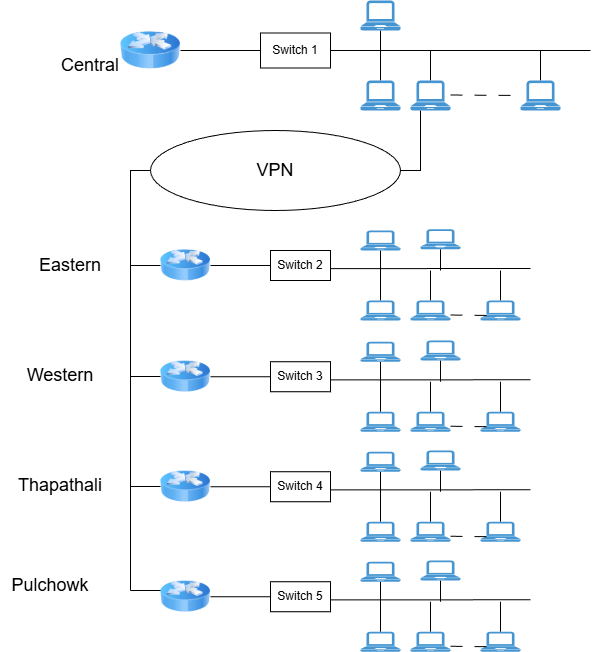

The diagram above was exported from draw.io. Its source (the exported page's mxGraphModel, read from the mxfile embedded in the PNG):
<mxGraphModel dx="1226" dy="678" grid="1" gridSize="10" guides="1" tooltips="1" connect="1" arrows="1" fold="1" page="1" pageScale="1" pageWidth="850" pageHeight="1100" math="0" shadow="0">
  <root>
    <mxCell id="0" />
    <mxCell id="1" parent="0" />
    <mxCell id="2" edge="1" parent="1" source="3" style="edgeStyle=orthogonalEdgeStyle;rounded=0;orthogonalLoop=1;jettySize=auto;html=1;endArrow=none;endFill=0;" target="5">
      <mxGeometry relative="1" as="geometry">
        <mxPoint x="300" y="175" as="targetPoint" />
      </mxGeometry>
    </mxCell>
    <mxCell id="3" parent="1" style="image;html=1;image=img/lib/clip_art/networking/Router_Icon_128x128.png" value="" vertex="1">
      <mxGeometry height="40" width="60" x="190" y="160" as="geometry" />
    </mxCell>
    <mxCell id="4" edge="1" parent="1" source="5" style="edgeStyle=orthogonalEdgeStyle;rounded=0;orthogonalLoop=1;jettySize=auto;html=1;endArrow=none;endFill=0;">
      <mxGeometry relative="1" as="geometry">
        <mxPoint x="660" y="180" as="targetPoint" />
      </mxGeometry>
    </mxCell>
    <mxCell id="5" parent="1" style="rounded=0;whiteSpace=wrap;html=1;" value="Switch 1" vertex="1">
      <mxGeometry height="35" width="70" x="330" y="162.5" as="geometry" />
    </mxCell>
    <mxCell id="6" edge="1" parent="1" source="7" style="edgeStyle=orthogonalEdgeStyle;rounded=0;orthogonalLoop=1;jettySize=auto;html=1;endArrow=none;endFill=0;" value="">
      <mxGeometry relative="1" as="geometry">
        <mxPoint x="450" y="180" as="targetPoint" />
      </mxGeometry>
    </mxCell>
    <mxCell id="7" parent="1" style="pointerEvents=1;shadow=0;dashed=0;html=1;strokeColor=none;fillColor=#4495D1;labelPosition=center;verticalLabelPosition=bottom;verticalAlign=top;align=center;outlineConnect=0;shape=mxgraph.veeam.laptop;" value="" vertex="1">
      <mxGeometry height="30" width="40" x="430" y="130" as="geometry" />
    </mxCell>
    <mxCell id="8" edge="1" parent="1" source="9" style="edgeStyle=orthogonalEdgeStyle;rounded=0;orthogonalLoop=1;jettySize=auto;html=1;endArrow=none;endFill=0;" value="">
      <mxGeometry relative="1" as="geometry">
        <mxPoint x="450" y="180" as="targetPoint" />
      </mxGeometry>
    </mxCell>
    <mxCell id="9" parent="1" style="pointerEvents=1;shadow=0;dashed=0;html=1;strokeColor=none;fillColor=#4495D1;labelPosition=center;verticalLabelPosition=bottom;verticalAlign=top;align=center;outlineConnect=0;shape=mxgraph.veeam.laptop;" value="" vertex="1">
      <mxGeometry height="30" width="40" x="430" y="210" as="geometry" />
    </mxCell>
    <mxCell id="10" edge="1" parent="1" source="12" style="edgeStyle=orthogonalEdgeStyle;rounded=0;orthogonalLoop=1;jettySize=auto;html=1;endArrow=none;endFill=0;" value="">
      <mxGeometry relative="1" as="geometry">
        <mxPoint x="500" y="180" as="targetPoint" />
      </mxGeometry>
    </mxCell>
    <mxCell id="11" edge="1" parent="1" source="12" style="edgeStyle=orthogonalEdgeStyle;rounded=0;orthogonalLoop=1;jettySize=auto;html=1;entryX=1;entryY=0.5;entryDx=0;entryDy=0;endArrow=none;endFill=0;" target="76" value="">
      <mxGeometry relative="1" as="geometry">
        <Array as="points">
          <mxPoint x="490" y="300" />
        </Array>
      </mxGeometry>
    </mxCell>
    <mxCell id="12" parent="1" style="pointerEvents=1;shadow=0;dashed=0;html=1;strokeColor=none;fillColor=#4495D1;labelPosition=center;verticalLabelPosition=bottom;verticalAlign=top;align=center;outlineConnect=0;shape=mxgraph.veeam.laptop;" value="" vertex="1">
      <mxGeometry height="30" width="40" x="480" y="210" as="geometry" />
    </mxCell>
    <mxCell id="13" edge="1" parent="1" source="14" style="edgeStyle=orthogonalEdgeStyle;rounded=0;orthogonalLoop=1;jettySize=auto;html=1;endArrow=none;endFill=0;">
      <mxGeometry relative="1" as="geometry">
        <mxPoint x="610" y="180" as="targetPoint" />
      </mxGeometry>
    </mxCell>
    <mxCell id="14" parent="1" style="pointerEvents=1;shadow=0;dashed=0;html=1;strokeColor=none;fillColor=#4495D1;labelPosition=center;verticalLabelPosition=bottom;verticalAlign=top;align=center;outlineConnect=0;shape=mxgraph.veeam.laptop;" value="" vertex="1">
      <mxGeometry height="30" width="40" x="590" y="210" as="geometry" />
    </mxCell>
    <mxCell id="15" edge="1" parent="1" style="endArrow=none;dashed=1;html=1;rounded=0;dashPattern=12 12;" value="">
      <mxGeometry height="50" relative="1" width="50" as="geometry">
        <mxPoint x="520" y="224.5" as="sourcePoint" />
        <mxPoint x="590" y="225" as="targetPoint" />
      </mxGeometry>
    </mxCell>
    <mxCell id="16" edge="1" parent="1" source="17" style="edgeStyle=orthogonalEdgeStyle;rounded=0;orthogonalLoop=1;jettySize=auto;html=1;endArrow=none;endFill=0;" target="19">
      <mxGeometry relative="1" as="geometry">
        <mxPoint x="300" y="395" as="targetPoint" />
      </mxGeometry>
    </mxCell>
    <mxCell id="17" parent="1" style="image;html=1;image=img/lib/clip_art/networking/Router_Icon_128x128.png" value="" vertex="1">
      <mxGeometry height="40" width="50" x="230" y="375" as="geometry" />
    </mxCell>
    <mxCell id="18" edge="1" parent="1" style="edgeStyle=orthogonalEdgeStyle;rounded=0;orthogonalLoop=1;jettySize=auto;html=1;endArrow=none;endFill=0;">
      <mxGeometry relative="1" as="geometry">
        <Array as="points">
          <mxPoint x="600" y="398" />
        </Array>
        <mxPoint x="400" y="398.1214285714285" as="sourcePoint" />
        <mxPoint x="600" y="398" as="targetPoint" />
      </mxGeometry>
    </mxCell>
    <mxCell id="19" parent="1" style="rounded=0;whiteSpace=wrap;html=1;" value="Switch 2" vertex="1">
      <mxGeometry height="30" width="60" x="340" y="380" as="geometry" />
    </mxCell>
    <mxCell id="20" edge="1" parent="1" style="edgeStyle=orthogonalEdgeStyle;rounded=0;orthogonalLoop=1;jettySize=auto;html=1;endArrow=none;endFill=0;" value="">
      <mxGeometry relative="1" as="geometry">
        <mxPoint x="449.9473684210527" y="380" as="sourcePoint" />
        <mxPoint x="450" y="400" as="targetPoint" />
      </mxGeometry>
    </mxCell>
    <mxCell id="21" edge="1" parent="1" style="edgeStyle=orthogonalEdgeStyle;rounded=0;orthogonalLoop=1;jettySize=auto;html=1;endArrow=none;endFill=0;" value="">
      <mxGeometry relative="1" as="geometry">
        <mxPoint x="449.9473684210527" y="430" as="sourcePoint" />
        <mxPoint x="450" y="400" as="targetPoint" />
      </mxGeometry>
    </mxCell>
    <mxCell id="22" edge="1" parent="1" style="edgeStyle=orthogonalEdgeStyle;rounded=0;orthogonalLoop=1;jettySize=auto;html=1;endArrow=none;endFill=0;" value="">
      <mxGeometry relative="1" as="geometry">
        <mxPoint x="499.9473684210527" y="430" as="sourcePoint" />
        <mxPoint x="500" y="400" as="targetPoint" />
      </mxGeometry>
    </mxCell>
    <mxCell id="23" edge="1" parent="1" source="24" style="edgeStyle=orthogonalEdgeStyle;rounded=0;orthogonalLoop=1;jettySize=auto;html=1;endArrow=none;endFill=0;">
      <mxGeometry relative="1" as="geometry">
        <mxPoint x="570" y="400" as="targetPoint" />
      </mxGeometry>
    </mxCell>
    <mxCell id="24" parent="1" style="pointerEvents=1;shadow=0;dashed=0;html=1;strokeColor=none;fillColor=#4495D1;labelPosition=center;verticalLabelPosition=bottom;verticalAlign=top;align=center;outlineConnect=0;shape=mxgraph.veeam.laptop;" value="" vertex="1">
      <mxGeometry height="20" width="40" x="550" y="430" as="geometry" />
    </mxCell>
    <mxCell id="25" edge="1" parent="1" style="endArrow=none;dashed=1;html=1;rounded=0;dashPattern=12 12;" value="">
      <mxGeometry height="50" relative="1" width="50" as="geometry">
        <mxPoint x="520" y="444.5" as="sourcePoint" />
        <mxPoint x="560" y="445" as="targetPoint" />
      </mxGeometry>
    </mxCell>
    <mxCell id="26" parent="1" style="pointerEvents=1;shadow=0;dashed=0;html=1;strokeColor=none;fillColor=#4495D1;labelPosition=center;verticalLabelPosition=bottom;verticalAlign=top;align=center;outlineConnect=0;shape=mxgraph.veeam.laptop;" value="" vertex="1">
      <mxGeometry height="20" width="40" x="480" y="430" as="geometry" />
    </mxCell>
    <mxCell id="27" parent="1" style="pointerEvents=1;shadow=0;dashed=0;html=1;strokeColor=none;fillColor=#4495D1;labelPosition=center;verticalLabelPosition=bottom;verticalAlign=top;align=center;outlineConnect=0;shape=mxgraph.veeam.laptop;" value="" vertex="1">
      <mxGeometry height="20" width="40" x="430" y="430" as="geometry" />
    </mxCell>
    <mxCell id="28" parent="1" style="pointerEvents=1;shadow=0;dashed=0;html=1;strokeColor=none;fillColor=#4495D1;labelPosition=center;verticalLabelPosition=bottom;verticalAlign=top;align=center;outlineConnect=0;shape=mxgraph.veeam.laptop;" value="" vertex="1">
      <mxGeometry height="20" width="40" x="430" y="360" as="geometry" />
    </mxCell>
    <mxCell id="29" edge="1" parent="1" source="30" style="edgeStyle=orthogonalEdgeStyle;rounded=0;orthogonalLoop=1;jettySize=auto;html=1;endArrow=none;endFill=0;" value="">
      <mxGeometry relative="1" as="geometry">
        <mxPoint x="510" y="400" as="targetPoint" />
      </mxGeometry>
    </mxCell>
    <mxCell id="30" parent="1" style="pointerEvents=1;shadow=0;dashed=0;html=1;strokeColor=none;fillColor=#4495D1;labelPosition=center;verticalLabelPosition=bottom;verticalAlign=top;align=center;outlineConnect=0;shape=mxgraph.veeam.laptop;" value="" vertex="1">
      <mxGeometry height="20" width="40" x="490" y="358.75" as="geometry" />
    </mxCell>
    <mxCell id="31" edge="1" parent="1" source="32" style="edgeStyle=orthogonalEdgeStyle;rounded=0;orthogonalLoop=1;jettySize=auto;html=1;endArrow=none;endFill=0;" target="34">
      <mxGeometry relative="1" as="geometry">
        <mxPoint x="300" y="506.25" as="targetPoint" />
      </mxGeometry>
    </mxCell>
    <mxCell id="32" parent="1" style="image;html=1;image=img/lib/clip_art/networking/Router_Icon_128x128.png" value="" vertex="1">
      <mxGeometry height="40" width="50" x="230" y="486.25" as="geometry" />
    </mxCell>
    <mxCell id="33" edge="1" parent="1" style="edgeStyle=orthogonalEdgeStyle;rounded=0;orthogonalLoop=1;jettySize=auto;html=1;endArrow=none;endFill=0;">
      <mxGeometry relative="1" as="geometry">
        <Array as="points">
          <mxPoint x="600" y="509.25" />
        </Array>
        <mxPoint x="400" y="509.3714285714285" as="sourcePoint" />
        <mxPoint x="600" y="509.25" as="targetPoint" />
      </mxGeometry>
    </mxCell>
    <mxCell id="34" parent="1" style="rounded=0;whiteSpace=wrap;html=1;" value="Switch 3" vertex="1">
      <mxGeometry height="30" width="60" x="340" y="491.25" as="geometry" />
    </mxCell>
    <mxCell id="35" edge="1" parent="1" style="edgeStyle=orthogonalEdgeStyle;rounded=0;orthogonalLoop=1;jettySize=auto;html=1;endArrow=none;endFill=0;" value="">
      <mxGeometry relative="1" as="geometry">
        <mxPoint x="449.9473684210527" y="491.25" as="sourcePoint" />
        <mxPoint x="450" y="511.25" as="targetPoint" />
      </mxGeometry>
    </mxCell>
    <mxCell id="36" edge="1" parent="1" style="edgeStyle=orthogonalEdgeStyle;rounded=0;orthogonalLoop=1;jettySize=auto;html=1;endArrow=none;endFill=0;" value="">
      <mxGeometry relative="1" as="geometry">
        <mxPoint x="449.9473684210527" y="541.25" as="sourcePoint" />
        <mxPoint x="450" y="511.25" as="targetPoint" />
      </mxGeometry>
    </mxCell>
    <mxCell id="37" edge="1" parent="1" style="edgeStyle=orthogonalEdgeStyle;rounded=0;orthogonalLoop=1;jettySize=auto;html=1;endArrow=none;endFill=0;" value="">
      <mxGeometry relative="1" as="geometry">
        <mxPoint x="499.9473684210527" y="541.25" as="sourcePoint" />
        <mxPoint x="500" y="511.25" as="targetPoint" />
      </mxGeometry>
    </mxCell>
    <mxCell id="38" edge="1" parent="1" source="39" style="edgeStyle=orthogonalEdgeStyle;rounded=0;orthogonalLoop=1;jettySize=auto;html=1;endArrow=none;endFill=0;">
      <mxGeometry relative="1" as="geometry">
        <mxPoint x="570" y="511.25" as="targetPoint" />
      </mxGeometry>
    </mxCell>
    <mxCell id="39" parent="1" style="pointerEvents=1;shadow=0;dashed=0;html=1;strokeColor=none;fillColor=#4495D1;labelPosition=center;verticalLabelPosition=bottom;verticalAlign=top;align=center;outlineConnect=0;shape=mxgraph.veeam.laptop;" value="" vertex="1">
      <mxGeometry height="20" width="40" x="550" y="541.25" as="geometry" />
    </mxCell>
    <mxCell id="40" edge="1" parent="1" style="endArrow=none;dashed=1;html=1;rounded=0;dashPattern=12 12;" value="">
      <mxGeometry height="50" relative="1" width="50" as="geometry">
        <mxPoint x="520" y="555.75" as="sourcePoint" />
        <mxPoint x="560" y="556.25" as="targetPoint" />
      </mxGeometry>
    </mxCell>
    <mxCell id="41" parent="1" style="pointerEvents=1;shadow=0;dashed=0;html=1;strokeColor=none;fillColor=#4495D1;labelPosition=center;verticalLabelPosition=bottom;verticalAlign=top;align=center;outlineConnect=0;shape=mxgraph.veeam.laptop;" value="" vertex="1">
      <mxGeometry height="20" width="40" x="480" y="541.25" as="geometry" />
    </mxCell>
    <mxCell id="42" parent="1" style="pointerEvents=1;shadow=0;dashed=0;html=1;strokeColor=none;fillColor=#4495D1;labelPosition=center;verticalLabelPosition=bottom;verticalAlign=top;align=center;outlineConnect=0;shape=mxgraph.veeam.laptop;" value="" vertex="1">
      <mxGeometry height="20" width="40" x="430" y="541.25" as="geometry" />
    </mxCell>
    <mxCell id="43" parent="1" style="pointerEvents=1;shadow=0;dashed=0;html=1;strokeColor=none;fillColor=#4495D1;labelPosition=center;verticalLabelPosition=bottom;verticalAlign=top;align=center;outlineConnect=0;shape=mxgraph.veeam.laptop;" value="" vertex="1">
      <mxGeometry height="20" width="40" x="430" y="471.25" as="geometry" />
    </mxCell>
    <mxCell id="44" edge="1" parent="1" source="45" style="edgeStyle=orthogonalEdgeStyle;rounded=0;orthogonalLoop=1;jettySize=auto;html=1;endArrow=none;endFill=0;" value="">
      <mxGeometry relative="1" as="geometry">
        <mxPoint x="510" y="511.25" as="targetPoint" />
      </mxGeometry>
    </mxCell>
    <mxCell id="45" parent="1" style="pointerEvents=1;shadow=0;dashed=0;html=1;strokeColor=none;fillColor=#4495D1;labelPosition=center;verticalLabelPosition=bottom;verticalAlign=top;align=center;outlineConnect=0;shape=mxgraph.veeam.laptop;" value="" vertex="1">
      <mxGeometry height="20" width="40" x="490" y="470" as="geometry" />
    </mxCell>
    <mxCell id="46" edge="1" parent="1" source="47" style="edgeStyle=orthogonalEdgeStyle;rounded=0;orthogonalLoop=1;jettySize=auto;html=1;endArrow=none;endFill=0;" target="49">
      <mxGeometry relative="1" as="geometry">
        <mxPoint x="300" y="616.25" as="targetPoint" />
      </mxGeometry>
    </mxCell>
    <mxCell id="47" parent="1" style="image;html=1;image=img/lib/clip_art/networking/Router_Icon_128x128.png" value="" vertex="1">
      <mxGeometry height="40" width="50" x="230" y="596.25" as="geometry" />
    </mxCell>
    <mxCell id="48" edge="1" parent="1" style="edgeStyle=orthogonalEdgeStyle;rounded=0;orthogonalLoop=1;jettySize=auto;html=1;endArrow=none;endFill=0;">
      <mxGeometry relative="1" as="geometry">
        <Array as="points">
          <mxPoint x="600" y="619.25" />
        </Array>
        <mxPoint x="400" y="619.3714285714285" as="sourcePoint" />
        <mxPoint x="600" y="619.25" as="targetPoint" />
      </mxGeometry>
    </mxCell>
    <mxCell id="49" parent="1" style="rounded=0;whiteSpace=wrap;html=1;" value="Switch 4" vertex="1">
      <mxGeometry height="30" width="60" x="340" y="601.25" as="geometry" />
    </mxCell>
    <mxCell id="50" edge="1" parent="1" style="edgeStyle=orthogonalEdgeStyle;rounded=0;orthogonalLoop=1;jettySize=auto;html=1;endArrow=none;endFill=0;" value="">
      <mxGeometry relative="1" as="geometry">
        <mxPoint x="449.9473684210527" y="601.25" as="sourcePoint" />
        <mxPoint x="450" y="621.25" as="targetPoint" />
      </mxGeometry>
    </mxCell>
    <mxCell id="51" edge="1" parent="1" style="edgeStyle=orthogonalEdgeStyle;rounded=0;orthogonalLoop=1;jettySize=auto;html=1;endArrow=none;endFill=0;" value="">
      <mxGeometry relative="1" as="geometry">
        <mxPoint x="449.9473684210527" y="651.25" as="sourcePoint" />
        <mxPoint x="450" y="621.25" as="targetPoint" />
      </mxGeometry>
    </mxCell>
    <mxCell id="52" edge="1" parent="1" style="edgeStyle=orthogonalEdgeStyle;rounded=0;orthogonalLoop=1;jettySize=auto;html=1;endArrow=none;endFill=0;" value="">
      <mxGeometry relative="1" as="geometry">
        <mxPoint x="499.9473684210527" y="651.25" as="sourcePoint" />
        <mxPoint x="500" y="621.25" as="targetPoint" />
      </mxGeometry>
    </mxCell>
    <mxCell id="53" edge="1" parent="1" source="54" style="edgeStyle=orthogonalEdgeStyle;rounded=0;orthogonalLoop=1;jettySize=auto;html=1;endArrow=none;endFill=0;">
      <mxGeometry relative="1" as="geometry">
        <mxPoint x="570" y="621.25" as="targetPoint" />
      </mxGeometry>
    </mxCell>
    <mxCell id="54" parent="1" style="pointerEvents=1;shadow=0;dashed=0;html=1;strokeColor=none;fillColor=#4495D1;labelPosition=center;verticalLabelPosition=bottom;verticalAlign=top;align=center;outlineConnect=0;shape=mxgraph.veeam.laptop;" value="" vertex="1">
      <mxGeometry height="20" width="40" x="550" y="651.25" as="geometry" />
    </mxCell>
    <mxCell id="55" edge="1" parent="1" style="endArrow=none;dashed=1;html=1;rounded=0;dashPattern=12 12;" value="">
      <mxGeometry height="50" relative="1" width="50" as="geometry">
        <mxPoint x="520" y="665.75" as="sourcePoint" />
        <mxPoint x="560" y="666.25" as="targetPoint" />
      </mxGeometry>
    </mxCell>
    <mxCell id="56" parent="1" style="pointerEvents=1;shadow=0;dashed=0;html=1;strokeColor=none;fillColor=#4495D1;labelPosition=center;verticalLabelPosition=bottom;verticalAlign=top;align=center;outlineConnect=0;shape=mxgraph.veeam.laptop;" value="" vertex="1">
      <mxGeometry height="20" width="40" x="480" y="651.25" as="geometry" />
    </mxCell>
    <mxCell id="57" parent="1" style="pointerEvents=1;shadow=0;dashed=0;html=1;strokeColor=none;fillColor=#4495D1;labelPosition=center;verticalLabelPosition=bottom;verticalAlign=top;align=center;outlineConnect=0;shape=mxgraph.veeam.laptop;" value="" vertex="1">
      <mxGeometry height="20" width="40" x="430" y="651.25" as="geometry" />
    </mxCell>
    <mxCell id="58" parent="1" style="pointerEvents=1;shadow=0;dashed=0;html=1;strokeColor=none;fillColor=#4495D1;labelPosition=center;verticalLabelPosition=bottom;verticalAlign=top;align=center;outlineConnect=0;shape=mxgraph.veeam.laptop;" value="" vertex="1">
      <mxGeometry height="20" width="40" x="430" y="581.25" as="geometry" />
    </mxCell>
    <mxCell id="59" edge="1" parent="1" source="60" style="edgeStyle=orthogonalEdgeStyle;rounded=0;orthogonalLoop=1;jettySize=auto;html=1;endArrow=none;endFill=0;" value="">
      <mxGeometry relative="1" as="geometry">
        <mxPoint x="510" y="621.25" as="targetPoint" />
      </mxGeometry>
    </mxCell>
    <mxCell id="60" parent="1" style="pointerEvents=1;shadow=0;dashed=0;html=1;strokeColor=none;fillColor=#4495D1;labelPosition=center;verticalLabelPosition=bottom;verticalAlign=top;align=center;outlineConnect=0;shape=mxgraph.veeam.laptop;" value="" vertex="1">
      <mxGeometry height="20" width="40" x="490" y="580" as="geometry" />
    </mxCell>
    <mxCell id="61" edge="1" parent="1" source="62" style="edgeStyle=orthogonalEdgeStyle;rounded=0;orthogonalLoop=1;jettySize=auto;html=1;endArrow=none;endFill=0;" target="64">
      <mxGeometry relative="1" as="geometry">
        <mxPoint x="300" y="726.25" as="targetPoint" />
      </mxGeometry>
    </mxCell>
    <mxCell id="62" parent="1" style="image;html=1;image=img/lib/clip_art/networking/Router_Icon_128x128.png" value="" vertex="1">
      <mxGeometry height="40" width="50" x="230" y="706.25" as="geometry" />
    </mxCell>
    <mxCell id="63" edge="1" parent="1" style="edgeStyle=orthogonalEdgeStyle;rounded=0;orthogonalLoop=1;jettySize=auto;html=1;endArrow=none;endFill=0;">
      <mxGeometry relative="1" as="geometry">
        <Array as="points">
          <mxPoint x="600" y="729.25" />
        </Array>
        <mxPoint x="400" y="729.3714285714285" as="sourcePoint" />
        <mxPoint x="600" y="729.25" as="targetPoint" />
      </mxGeometry>
    </mxCell>
    <mxCell id="64" parent="1" style="rounded=0;whiteSpace=wrap;html=1;" value="Switch 5" vertex="1">
      <mxGeometry height="30" width="60" x="340" y="711.25" as="geometry" />
    </mxCell>
    <mxCell id="65" edge="1" parent="1" style="edgeStyle=orthogonalEdgeStyle;rounded=0;orthogonalLoop=1;jettySize=auto;html=1;endArrow=none;endFill=0;" value="">
      <mxGeometry relative="1" as="geometry">
        <mxPoint x="449.9473684210527" y="711.25" as="sourcePoint" />
        <mxPoint x="450" y="731.25" as="targetPoint" />
      </mxGeometry>
    </mxCell>
    <mxCell id="66" edge="1" parent="1" style="edgeStyle=orthogonalEdgeStyle;rounded=0;orthogonalLoop=1;jettySize=auto;html=1;endArrow=none;endFill=0;" value="">
      <mxGeometry relative="1" as="geometry">
        <mxPoint x="449.9473684210527" y="761.25" as="sourcePoint" />
        <mxPoint x="450" y="731.25" as="targetPoint" />
      </mxGeometry>
    </mxCell>
    <mxCell id="67" edge="1" parent="1" style="edgeStyle=orthogonalEdgeStyle;rounded=0;orthogonalLoop=1;jettySize=auto;html=1;endArrow=none;endFill=0;" value="">
      <mxGeometry relative="1" as="geometry">
        <mxPoint x="499.9473684210527" y="761.25" as="sourcePoint" />
        <mxPoint x="500" y="731.25" as="targetPoint" />
      </mxGeometry>
    </mxCell>
    <mxCell id="68" edge="1" parent="1" source="69" style="edgeStyle=orthogonalEdgeStyle;rounded=0;orthogonalLoop=1;jettySize=auto;html=1;endArrow=none;endFill=0;">
      <mxGeometry relative="1" as="geometry">
        <mxPoint x="570" y="731.25" as="targetPoint" />
      </mxGeometry>
    </mxCell>
    <mxCell id="69" parent="1" style="pointerEvents=1;shadow=0;dashed=0;html=1;strokeColor=none;fillColor=#4495D1;labelPosition=center;verticalLabelPosition=bottom;verticalAlign=top;align=center;outlineConnect=0;shape=mxgraph.veeam.laptop;" value="" vertex="1">
      <mxGeometry height="20" width="40" x="550" y="761.25" as="geometry" />
    </mxCell>
    <mxCell id="70" edge="1" parent="1" style="endArrow=none;dashed=1;html=1;rounded=0;dashPattern=12 12;" value="">
      <mxGeometry height="50" relative="1" width="50" as="geometry">
        <mxPoint x="520" y="775.75" as="sourcePoint" />
        <mxPoint x="560" y="776.25" as="targetPoint" />
      </mxGeometry>
    </mxCell>
    <mxCell id="71" parent="1" style="pointerEvents=1;shadow=0;dashed=0;html=1;strokeColor=none;fillColor=#4495D1;labelPosition=center;verticalLabelPosition=bottom;verticalAlign=top;align=center;outlineConnect=0;shape=mxgraph.veeam.laptop;" value="" vertex="1">
      <mxGeometry height="20" width="40" x="480" y="761.25" as="geometry" />
    </mxCell>
    <mxCell id="72" parent="1" style="pointerEvents=1;shadow=0;dashed=0;html=1;strokeColor=none;fillColor=#4495D1;labelPosition=center;verticalLabelPosition=bottom;verticalAlign=top;align=center;outlineConnect=0;shape=mxgraph.veeam.laptop;" value="" vertex="1">
      <mxGeometry height="20" width="40" x="430" y="761.25" as="geometry" />
    </mxCell>
    <mxCell id="73" parent="1" style="pointerEvents=1;shadow=0;dashed=0;html=1;strokeColor=none;fillColor=#4495D1;labelPosition=center;verticalLabelPosition=bottom;verticalAlign=top;align=center;outlineConnect=0;shape=mxgraph.veeam.laptop;" value="" vertex="1">
      <mxGeometry height="20" width="40" x="430" y="691.25" as="geometry" />
    </mxCell>
    <mxCell id="74" edge="1" parent="1" source="75" style="edgeStyle=orthogonalEdgeStyle;rounded=0;orthogonalLoop=1;jettySize=auto;html=1;endArrow=none;endFill=0;" value="">
      <mxGeometry relative="1" as="geometry">
        <mxPoint x="510" y="731.25" as="targetPoint" />
      </mxGeometry>
    </mxCell>
    <mxCell id="75" parent="1" style="pointerEvents=1;shadow=0;dashed=0;html=1;strokeColor=none;fillColor=#4495D1;labelPosition=center;verticalLabelPosition=bottom;verticalAlign=top;align=center;outlineConnect=0;shape=mxgraph.veeam.laptop;" value="" vertex="1">
      <mxGeometry height="20" width="40" x="490" y="690" as="geometry" />
    </mxCell>
    <mxCell id="76" parent="1" style="ellipse;whiteSpace=wrap;html=1;" value="&lt;font style=&quot;font-size: 18px;&quot;&gt;VPN&lt;/font&gt;" vertex="1">
      <mxGeometry height="80" width="250" x="220" y="260" as="geometry" />
    </mxCell>
    <mxCell id="77" edge="1" parent="1" style="endArrow=none;html=1;rounded=0;entryX=0;entryY=0.5;entryDx=0;entryDy=0;" target="76" value="">
      <mxGeometry height="50" relative="1" width="50" as="geometry">
        <Array as="points">
          <mxPoint x="200" y="300" />
        </Array>
        <mxPoint x="200" y="720" as="sourcePoint" />
        <mxPoint x="180" y="370" as="targetPoint" />
      </mxGeometry>
    </mxCell>
    <mxCell id="78" edge="1" parent="1" style="endArrow=none;html=1;rounded=0;entryX=0;entryY=0.5;entryDx=0;entryDy=0;" target="17" value="">
      <mxGeometry height="50" relative="1" width="50" as="geometry">
        <mxPoint x="200" y="395" as="sourcePoint" />
        <mxPoint x="270" y="358.75" as="targetPoint" />
      </mxGeometry>
    </mxCell>
    <mxCell id="79" edge="1" parent="1" style="endArrow=none;html=1;rounded=0;entryX=0;entryY=0.5;entryDx=0;entryDy=0;" value="">
      <mxGeometry height="50" relative="1" width="50" as="geometry">
        <mxPoint x="200" y="506.01" as="sourcePoint" />
        <mxPoint x="230" y="506.01" as="targetPoint" />
      </mxGeometry>
    </mxCell>
    <mxCell id="80" edge="1" parent="1" style="endArrow=none;html=1;rounded=0;entryX=0;entryY=0.5;entryDx=0;entryDy=0;" value="">
      <mxGeometry height="50" relative="1" width="50" as="geometry">
        <mxPoint x="200" y="616.01" as="sourcePoint" />
        <mxPoint x="230" y="616.01" as="targetPoint" />
      </mxGeometry>
    </mxCell>
    <mxCell id="81" edge="1" parent="1" style="endArrow=none;html=1;rounded=0;entryX=0;entryY=0.5;entryDx=0;entryDy=0;" value="">
      <mxGeometry height="50" relative="1" width="50" as="geometry">
        <mxPoint x="200" y="720" as="sourcePoint" />
        <mxPoint x="230" y="720" as="targetPoint" />
      </mxGeometry>
    </mxCell>
    <mxCell id="82" parent="1" style="text;html=1;whiteSpace=wrap;strokeColor=none;fillColor=none;align=center;verticalAlign=middle;rounded=0;" value="&lt;span style=&quot;font-size: 18px;&quot;&gt;Central&lt;/span&gt;" vertex="1">
      <mxGeometry height="30" width="60" x="130" y="180" as="geometry" />
    </mxCell>
    <mxCell id="83" parent="1" style="text;html=1;whiteSpace=wrap;strokeColor=none;fillColor=none;align=center;verticalAlign=middle;rounded=0;" value="&lt;font style=&quot;font-size: 18px;&quot;&gt;Eastern&lt;/font&gt;" vertex="1">
      <mxGeometry height="30" width="100" x="90" y="380" as="geometry" />
    </mxCell>
    <mxCell id="84" parent="1" style="text;html=1;whiteSpace=wrap;strokeColor=none;fillColor=none;align=center;verticalAlign=middle;rounded=0;" value="&lt;font style=&quot;font-size: 18px;&quot;&gt;Western&lt;/font&gt;" vertex="1">
      <mxGeometry height="30" width="100" x="80" y="490" as="geometry" />
    </mxCell>
    <mxCell id="85" parent="1" style="text;html=1;whiteSpace=wrap;strokeColor=none;fillColor=none;align=center;verticalAlign=middle;rounded=0;" value="&lt;font style=&quot;font-size: 18px;&quot;&gt;Thapathali&lt;/font&gt;" vertex="1">
      <mxGeometry height="30" width="100" x="80" y="600" as="geometry" />
    </mxCell>
    <mxCell id="86" parent="1" style="text;html=1;whiteSpace=wrap;strokeColor=none;fillColor=none;align=center;verticalAlign=middle;rounded=0;" value="&lt;font style=&quot;font-size: 18px;&quot;&gt;Pulchowk&lt;/font&gt;" vertex="1">
      <mxGeometry height="30" width="100" x="70" y="700" as="geometry" />
    </mxCell>
  </root>
</mxGraphModel>